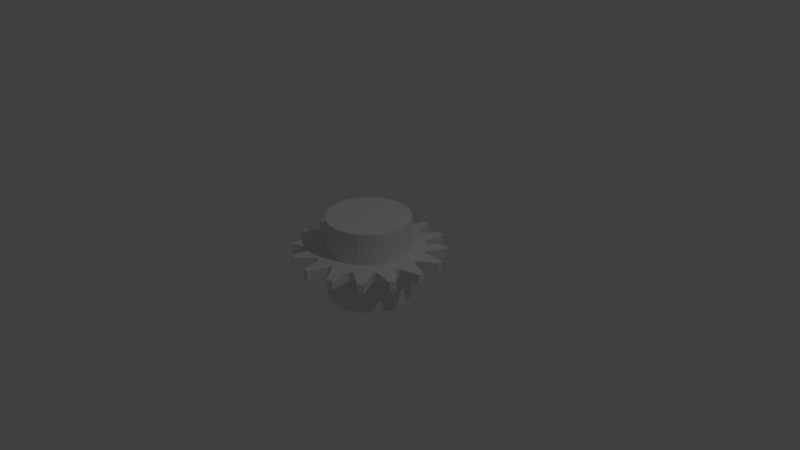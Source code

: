 # Source: 014_006.blend  (saved by Blender 2.79.0; exported with 4.5.12 LTS)
import bpy
from mathutils import Matrix  # noqa: F401  (used for matrix-valued properties, if any)

bpy.ops.wm.read_factory_settings(use_empty=True)
scene = bpy.context.scene
scene.name = 'Scene'

# ---- collections
col_collection_1 = bpy.data.collections.new('Collection 1'); scene.collection.children.link(col_collection_1)

# ---- world
world_world = bpy.data.worlds.new('World'); scene.world = world_world
world_world.color = (0.05088, 0.05088, 0.05088)
world_world.use_sun_shadow = False
world_world.sun_shadow_jitter_overblur = 0.0
world_world.cycles.sampling_method = 'MANUAL'

# ---- cameras
cam_camera = bpy.data.cameras.new('Camera')
cam_camera.clip_end = 100.0
cam_camera.lens = 35.0
cam_camera.sensor_width = 32.0
cam_camera.sensor_height = 18.0
cam_camera.ortho_scale = 7.314
cam_camera.dof.focus_distance = 0.0
cam_camera.dof.aperture_fstop = 128.0

# ---- lights
light_lamp = bpy.data.lights.new('Lamp', 'POINT')
light_lamp.transmission_factor = 0.0
light_lamp.cutoff_distance = 30.0
light_lamp.energy = 100.0
light_lamp.shadow_buffer_clip_start = 1.001
light_lamp.shadow_soft_size = 0.1
light_lamp.shadow_maximum_resolution = 0.006
light_lamp.use_absolute_resolution = True

# ---- meshes
me_001 = bpy.data.meshes.new('円柱.001')
me_001.from_pydata([(0.0, 1.0, -1.0), (0.0, 1.0, 1.0), (0.1951, 0.9808, -1.0), (0.1951, 0.9808, 1.0), (0.3827, 0.9239, -1.0), (0.3827, 0.9239, 1.0), (0.5556, 0.8315, -1.0), (0.5556, 0.8315, 1.0), (0.7071, 0.7071, -1.0), (0.7071, 0.7071, 1.0), (0.8315, 0.5556, -1.0), (0.8315, 0.5556, 1.0), (0.9239, 0.3827, -1.0), (0.9239, 0.3827, 1.0), (0.9808, 0.1951, -1.0), (0.9808, 0.1951, 1.0), (1.0, 7.55e-08, -1.0), (1.0, 7.55e-08, 1.0), (0.9808, -0.1951, -1.0), (0.9808, -0.1951, 1.0), (0.9239, -0.3827, -1.0), (0.9239, -0.3827, 1.0), (0.8315, -0.5556, -1.0), (0.8315, -0.5556, 1.0), (0.7071, -0.7071, -1.0), (0.7071, -0.7071, 1.0), (0.5556, -0.8315, -1.0), (0.5556, -0.8315, 1.0), (0.3827, -0.9239, -1.0), (0.3827, -0.9239, 1.0), (0.1951, -0.9808, -1.0), (0.1951, -0.9808, 1.0), (-3.258e-07, -1.0, -1.0), (-3.258e-07, -1.0, 1.0), (-0.1951, -0.9808, -1.0), (-0.1951, -0.9808, 1.0), (-0.3827, -0.9239, -1.0), (-0.3827, -0.9239, 1.0), (-0.5556, -0.8315, -1.0), (-0.5556, -0.8315, 1.0), (-0.7071, -0.7071, -1.0), (-0.7071, -0.7071, 1.0), (-0.8315, -0.5556, -1.0), (-0.8315, -0.5556, 1.0), (-0.9239, -0.3827, -1.0), (-0.9239, -0.3827, 1.0), (-0.9808, -0.1951, -1.0), (-0.9808, -0.1951, 1.0), (-1.0, 9.656e-07, -1.0), (-1.0, 9.656e-07, 1.0), (-0.9808, 0.1951, -1.0), (-0.9808, 0.1951, 1.0), (-0.9239, 0.3827, -1.0), (-0.9239, 0.3827, 1.0), (-0.8315, 0.5556, -1.0), (-0.8315, 0.5556, 1.0), (-0.7071, 0.7071, -1.0), (-0.7071, 0.7071, 1.0), (-0.5556, 0.8315, -1.0), (-0.5556, 0.8315, 1.0), (-0.3827, 0.9239, -1.0), (-0.3827, 0.9239, 1.0), (-0.1951, 0.9808, -1.0), (-0.1951, 0.9808, 1.0)], [], [(0, 1, 3, 2), (2, 3, 5, 4), (4, 5, 7, 6), (6, 7, 9, 8), (8, 9, 11, 10), (10, 11, 13, 12), (12, 13, 15, 14), (14, 15, 17, 16), (16, 17, 19, 18), (18, 19, 21, 20), (20, 21, 23, 22), (22, 23, 25, 24), (24, 25, 27, 26), (26, 27, 29, 28), (28, 29, 31, 30), (30, 31, 33, 32), (32, 33, 35, 34), (34, 35, 37, 36), (36, 37, 39, 38), (38, 39, 41, 40), (40, 41, 43, 42), (42, 43, 45, 44), (44, 45, 47, 46), (46, 47, 49, 48), (48, 49, 51, 50), (50, 51, 53, 52), (52, 53, 55, 54), (54, 55, 57, 56), (56, 57, 59, 58), (58, 59, 61, 60), (3, 1, 63, 61, 59, 57, 55, 53, 51, 49, 47, 45, 43, 41, 39, 37, 35, 33, 31, 29, 27, 25, 23, 21, 19, 17, 15, 13, 11, 9, 7, 5), (60, 61, 63, 62), (62, 63, 1, 0), (0, 2, 4, 6, 8, 10, 12, 14, 16, 18, 20, 22, 24, 26, 28, 30, 32, 34, 36, 38, 40, 42, 44, 46, 48, 50, 52, 54, 56, 58, 60, 62)])
me_001.use_remesh_preserve_volume = False
me_001.use_remesh_preserve_attributes = False
me_001.use_mirror_vertex_groups = False
me_001.update()
me_004 = bpy.data.meshes.new('円.004')
me_004.from_pydata([(0.0, 1.0, 0.0), (-0.1433, 0.7203, 0.0), (-0.3827, 0.9239, 0.0), (-0.408, 0.6106, 0.0), (-0.7071, 0.7071, 0.0), (-0.6106, 0.408, 0.0), (-0.9239, 0.3827, 0.0), (-0.7203, 0.1433, 0.0), (-1.0, 7.55e-08, 0.0), (-0.7203, -0.1433, 0.0), (-0.9239, -0.3827, 0.0), (-0.6106, -0.408, 0.0), (-0.7071, -0.7071, 0.0), (-0.408, -0.6106, 0.0), (-0.3827, -0.9239, 0.0), (-0.1433, -0.7203, 0.0), (3.258e-07, -1.0, 0.0), (0.1433, -0.7203, 0.0), (0.3827, -0.9239, 0.0), (0.408, -0.6106, 0.0), (0.7071, -0.7071, 0.0), (0.6106, -0.408, 0.0), (0.9239, -0.3827, 0.0), (0.7203, -0.1433, 0.0), (1.0, 9.656e-07, 0.0), (0.7203, 0.1433, 0.0), (0.9239, 0.3827, 0.0), (0.6106, 0.408, 0.0), (0.7071, 0.7071, 0.0), (0.408, 0.6106, 0.0), (0.3827, 0.9239, 0.0), (0.1433, 0.7203, 0.0), (0.07787, 0.997, 0.0), (-0.08676, 0.7293, 0.0), (-0.3096, 0.9509, 0.0), (-0.3592, 0.6406, 0.0), (-0.6499, 0.76, 0.0), (-0.577, 0.4543, 0.0), (-0.8913, 0.4535, 0.0), (-0.707, 0.1989, 0.0), (-0.997, 0.07787, 0.0), (-0.7293, -0.08676, 0.0), (-0.9509, -0.3096, 0.0), (-0.6406, -0.3592, 0.0), (-0.76, -0.6499, 0.0), (-0.4543, -0.577, 0.0), (-0.4535, -0.8913, 0.0), (-0.1989, -0.707, 0.0), (-0.07787, -0.997, 0.0), (0.08676, -0.7293, 0.0), (0.3096, -0.9509, 0.0), (0.3592, -0.6406, 0.0), (0.6499, -0.76, 0.0), (0.577, -0.4543, 0.0), (0.8913, -0.4535, 0.0), (0.707, -0.1989, 0.0), (0.997, -0.07787, 0.0), (0.7293, 0.08676, 0.0), (0.9509, 0.3096, 0.0), (0.6406, 0.3592, 0.0), (0.76, 0.6499, 0.0), (0.4543, 0.577, 0.0), (0.4535, 0.8913, 0.0), (0.1989, 0.707, 0.0), (-0.1433, -0.7203, 0.1267), (-0.07787, -0.997, 0.1267), (-0.1989, -0.707, 0.1267), (-0.3827, -0.9239, 0.1267), (-0.4535, -0.8913, 0.1267), (-0.408, -0.6106, 0.1267), (-0.4543, -0.577, 0.1267), (-0.7071, -0.7071, 0.1267), (-0.76, -0.6499, 0.1267), (-0.6106, -0.408, 0.1267), (-0.6406, -0.3592, 0.1267), (-0.9239, -0.3827, 0.1267), (-0.9509, -0.3096, 0.1267), (-0.7203, -0.1433, 0.1267), (-0.7293, -0.08676, 0.1267), (-1.0, 7.55e-08, 0.1267), (-0.997, 0.07787, 0.1267), (-0.7203, 0.1433, 0.1267), (-0.707, 0.1989, 0.1267), (-0.9239, 0.3827, 0.1267), (-0.8913, 0.4535, 0.1267), (-0.6106, 0.408, 0.1267), (-0.577, 0.4543, 0.1267), (-0.7071, 0.7071, 0.1267), (-0.6499, 0.76, 0.1267), (-0.408, 0.6106, 0.1267), (-0.3592, 0.6406, 0.1267), (-0.3827, 0.9239, 0.1267), (-0.3096, 0.9509, 0.1267), (-0.1433, 0.7203, 0.1267), (-0.08676, 0.7293, 0.1267), (0.0, 1.0, 0.1267), (0.07787, 0.997, 0.1267), (0.1433, 0.7203, 0.1267), (0.1989, 0.707, 0.1267), (0.3827, 0.9239, 0.1267), (0.4535, 0.8913, 0.1267), (0.408, 0.6106, 0.1267), (0.4543, 0.577, 0.1267), (0.7071, 0.7071, 0.1267), (0.76, 0.6499, 0.1267), (0.6106, 0.408, 0.1267), (0.6406, 0.3592, 0.1267), (0.9239, 0.3827, 0.1267), (0.9509, 0.3096, 0.1267), (0.7203, 0.1433, 0.1267), (0.7293, 0.08676, 0.1267), (1.0, 9.656e-07, 0.1267), (0.997, -0.07787, 0.1267), (0.7203, -0.1433, 0.1267), (0.707, -0.1989, 0.1267), (0.9239, -0.3827, 0.1267), (0.8913, -0.4535, 0.1267), (0.6106, -0.408, 0.1267), (0.577, -0.4543, 0.1267), (0.7071, -0.7071, 0.1267), (0.6499, -0.76, 0.1267), (0.408, -0.6106, 0.1267), (0.3592, -0.6406, 0.1267), (0.3827, -0.9239, 0.1267), (0.3096, -0.9509, 0.1267), (0.1433, -0.7203, 0.1267), (0.08676, -0.7293, 0.1267), (3.258e-07, -1.0, 0.1267)], [], [(48, 15, 47, 14, 46, 13, 45, 12, 44, 11, 43, 10, 42, 9, 41, 8, 40, 7, 39, 6, 38, 5, 37, 4, 36, 3, 35, 2, 34, 1, 33, 0, 32, 31, 63, 30, 62, 29, 61, 28, 60, 27, 59, 26, 58, 25, 57, 24, 56, 23, 55, 22, 54, 21, 53, 20, 52, 19, 51, 18, 50, 17, 49, 16), (65, 127, 126, 125, 124, 123, 122, 121, 120, 119, 118, 117, 116, 115, 114, 113, 112, 111, 110, 109, 108, 107, 106, 105, 104, 103, 102, 101, 100, 99, 98, 97, 96, 95, 94, 93, 92, 91, 90, 89, 88, 87, 86, 85, 84, 83, 82, 81, 80, 79, 78, 77, 76, 75, 74, 73, 72, 71, 70, 69, 68, 67, 66, 64), (28, 61, 102, 103), (9, 42, 76, 77), (60, 28, 103, 104), (41, 9, 77, 78), (27, 60, 104, 105), (8, 41, 78, 79), (59, 27, 105, 106), (40, 8, 79, 80), (26, 59, 106, 107), (7, 40, 80, 81), (58, 26, 107, 108), (39, 7, 81, 82), (25, 58, 108, 109), (6, 39, 82, 83), (57, 25, 109, 110), (38, 6, 83, 84), (24, 57, 110, 111), (5, 38, 84, 85), (56, 24, 111, 112), (37, 5, 85, 86), (23, 56, 112, 113), (4, 37, 86, 87), (55, 23, 113, 114), (36, 4, 87, 88), (22, 55, 114, 115), (3, 36, 88, 89), (54, 22, 115, 116), (35, 3, 89, 90), (21, 54, 116, 117), (2, 35, 90, 91), (15, 48, 65, 64), (53, 21, 117, 118), (34, 2, 91, 92), (47, 15, 64, 66), (20, 53, 118, 119), (1, 34, 92, 93), (14, 47, 66, 67), (52, 20, 119, 120), (33, 1, 93, 94), (46, 14, 67, 68), (19, 52, 120, 121), (0, 33, 94, 95), (13, 46, 68, 69), (51, 19, 121, 122), (32, 0, 95, 96), (45, 13, 69, 70), (18, 51, 122, 123), (31, 32, 96, 97), (12, 45, 70, 71), (50, 18, 123, 124), (63, 31, 97, 98), (44, 12, 71, 72), (17, 50, 124, 125), (30, 63, 98, 99), (11, 44, 72, 73), (49, 17, 125, 126), (62, 30, 99, 100), (43, 11, 73, 74), (16, 49, 126, 127), (29, 62, 100, 101), (10, 43, 74, 75), (48, 16, 127, 65), (61, 29, 101, 102), (42, 10, 75, 76)])
me_004.use_remesh_preserve_volume = False
me_004.use_remesh_preserve_attributes = False
me_004.use_mirror_vertex_groups = False
me_004.update()

# ---- objects
ob_x = bpy.data.objects.new('円柱', me_001)
ob_x_1 = bpy.data.objects.new('円', me_004)
ob_lamp = bpy.data.objects.new('Lamp', light_lamp)
ob_camera = bpy.data.objects.new('Camera', cam_camera)

# ---- transforms, parenting, visibility, modifiers, constraints
ob_x.location = (0.0, 0.0, 0.0)
ob_x.scale = (-0.5499, -0.5499, -0.5499)
ob_x.hide_viewport = True
ob_x.lineart.crease_threshold = 0.0
ob_x_1.location = (0.0, 0.0, 0.0)
ob_x_1.lineart.crease_threshold = 0.0
_m = ob_x_1.modifiers.new('ブーリアン', 'BOOLEAN')
_m.object = ob_x
_m.solver = 'FAST'
ob_lamp.location = (4.076, 1.005, 5.904)
ob_lamp.rotation_euler = (0.6503, 0.05522, 1.866)
ob_lamp.lock_rotations_4d = False
ob_lamp.empty_display_type = 'ARROWS'
ob_lamp.color = (0.0, 0.0, 0.0, 0.0)
ob_lamp.lineart.crease_threshold = 0.0
ob_camera.location = (7.481, -6.508, 5.344)
ob_camera.rotation_euler = (1.109, 0.0, 0.8149)
ob_camera.lock_rotations_4d = False
ob_camera.empty_display_type = 'ARROWS'
ob_camera.color = (0.0, 0.0, 0.0, 0.0)
ob_camera.display_type = 'WIRE'
ob_camera.lineart.crease_threshold = 0.0

# ---- collection membership
col_collection_1.objects.link(ob_x)
col_collection_1.objects.link(ob_x_1)
col_collection_1.objects.link(ob_lamp)
col_collection_1.objects.link(ob_camera)

# ---- scene / render settings (as saved in the file)
scene.camera = ob_camera
scene.frame_start = 1; scene.frame_end = 250; scene.frame_set(1)
scene.render.engine = 'BLENDER_EEVEE_NEXT'
scene.render.resolution_percentage = 50
scene.render.dither_intensity = 0.0
scene.cycles.use_denoising = False
scene.cycles.samples = 128
scene.cycles.sampling_pattern = 'TABULATED_SOBOL'
scene.cycles.use_adaptive_sampling = False
scene.cycles.use_light_tree = False
scene.cycles.blur_glossy = 0.0
scene.cycles.sample_clamp_indirect = 0.0
scene.view_settings.view_transform = 'Standard'
bpy.context.view_layer.update()
